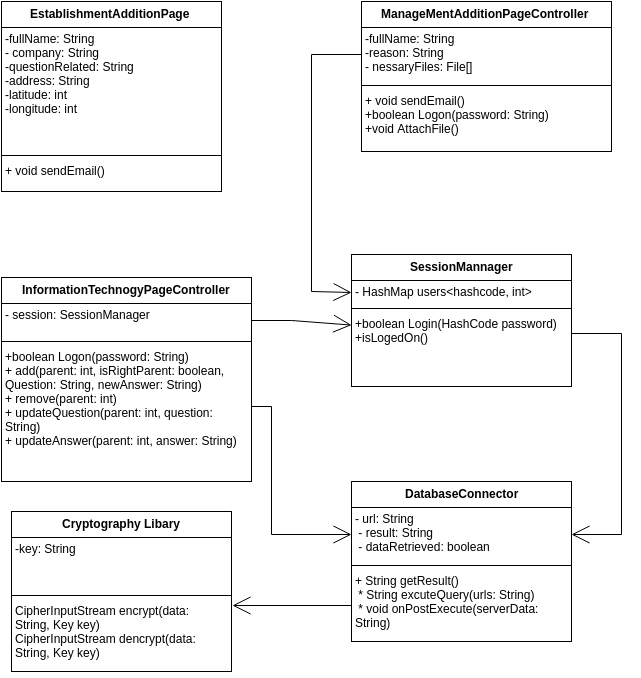

The diagram above was exported from draw.io. Its source (the exported page's mxGraphModel, read from the mxfile embedded in the PNG):
<mxGraphModel dx="1369" dy="750" grid="1" gridSize="10" guides="1" tooltips="1" connect="1" arrows="1" fold="1" page="1" pageScale="1" pageWidth="826" pageHeight="1169" background="#ffffff" math="0" shadow="0">
  <root>
    <mxCell id="0" />
    <mxCell id="1" parent="0" />
    <mxCell id="2" value="EstablishmentAdditionPage&amp;nbsp;" style="swimlane;html=1;fontStyle=1;align=center;verticalAlign=top;childLayout=stackLayout;horizontal=1;startSize=26;horizontalStack=0;resizeParent=1;resizeLast=0;collapsible=1;marginBottom=0;swimlaneFillColor=#ffffff;" parent="1" vertex="1">
      <mxGeometry x="30" y="120" width="220" height="190" as="geometry">
        <mxRectangle x="370" y="210" width="180" height="26" as="alternateBounds" />
      </mxGeometry>
    </mxCell>
    <mxCell id="3" value="&lt;div&gt;-fullName: String&lt;/div&gt;&lt;div&gt;- company: String&lt;/div&gt;&lt;div&gt;-questionRelated: String&lt;/div&gt;&lt;div&gt;-address: String&lt;/div&gt;&lt;div&gt;-latitude: int&lt;/div&gt;&lt;div&gt;-longitude: int&lt;/div&gt;" style="text;html=1;strokeColor=none;fillColor=none;align=left;verticalAlign=top;spacingLeft=4;spacingRight=4;whiteSpace=wrap;overflow=hidden;rotatable=0;points=[[0,0.5],[1,0.5]];portConstraint=eastwest;" parent="2" vertex="1">
      <mxGeometry y="26" width="220" height="124" as="geometry" />
    </mxCell>
    <mxCell id="4" value="" style="line;html=1;strokeWidth=1;fillColor=none;align=left;verticalAlign=middle;spacingTop=-1;spacingLeft=3;spacingRight=3;rotatable=0;labelPosition=right;points=[];portConstraint=eastwest;" parent="2" vertex="1">
      <mxGeometry y="150" width="220" height="8" as="geometry" />
    </mxCell>
    <mxCell id="5" value="&lt;div&gt;+ void sendEmail()&lt;/div&gt;" style="text;html=1;strokeColor=none;fillColor=none;align=left;verticalAlign=top;spacingLeft=4;spacingRight=4;whiteSpace=wrap;overflow=hidden;rotatable=0;points=[[0,0.5],[1,0.5]];portConstraint=eastwest;" parent="2" vertex="1">
      <mxGeometry y="158" width="220" height="32" as="geometry" />
    </mxCell>
    <mxCell id="6" value="InformationTechnogyPageController" style="swimlane;html=1;fontStyle=1;align=center;verticalAlign=top;childLayout=stackLayout;horizontal=1;startSize=26;horizontalStack=0;resizeParent=1;resizeLast=0;collapsible=1;marginBottom=0;swimlaneFillColor=#ffffff;" parent="1" vertex="1">
      <mxGeometry x="30" y="396" width="250" height="204" as="geometry">
        <mxRectangle x="370" y="210" width="180" height="26" as="alternateBounds" />
      </mxGeometry>
    </mxCell>
    <mxCell id="7" value="&lt;div&gt;- session: SessionManager&lt;/div&gt;&lt;div&gt;&lt;br&gt;&lt;/div&gt;" style="text;html=1;strokeColor=none;fillColor=none;align=left;verticalAlign=top;spacingLeft=4;spacingRight=4;whiteSpace=wrap;overflow=hidden;rotatable=0;points=[[0,0.5],[1,0.5]];portConstraint=eastwest;" parent="6" vertex="1">
      <mxGeometry y="26" width="250" height="34" as="geometry" />
    </mxCell>
    <mxCell id="8" value="" style="line;html=1;strokeWidth=1;fillColor=none;align=left;verticalAlign=middle;spacingTop=-1;spacingLeft=3;spacingRight=3;rotatable=0;labelPosition=right;points=[];portConstraint=eastwest;" parent="6" vertex="1">
      <mxGeometry y="60" width="250" height="8" as="geometry" />
    </mxCell>
    <mxCell id="9" value="&lt;div&gt;+&lt;span&gt;boolean&amp;nbsp;&lt;/span&gt;&lt;span&gt;Logon(password: String)&lt;/span&gt;&lt;/div&gt;&lt;div&gt;+ add(parent: int, isRightParent: boolean, Question: String, newAnswer: String)&lt;/div&gt;&lt;div&gt;&lt;span&gt;+ remove(parent: int)&lt;/span&gt;&lt;br&gt;&lt;/div&gt;&lt;div&gt;&lt;span&gt;+ updateQuestion(parent: int, question: String)&lt;/span&gt;&lt;br&gt;&lt;/div&gt;&lt;div&gt;&lt;span&gt;+ updateAnswer(parent: int, answer: String)&lt;/span&gt;&lt;span&gt;&lt;br&gt;&lt;/span&gt;&lt;/div&gt;&lt;div&gt;&lt;br&gt;&lt;/div&gt;" style="text;html=1;strokeColor=none;fillColor=none;align=left;verticalAlign=top;spacingLeft=4;spacingRight=4;whiteSpace=wrap;overflow=hidden;rotatable=0;points=[[0,0.5],[1,0.5]];portConstraint=eastwest;" parent="6" vertex="1">
      <mxGeometry y="68" width="250" height="122" as="geometry" />
    </mxCell>
    <mxCell id="10" value="SessionMannager" style="swimlane;html=1;fontStyle=1;align=center;verticalAlign=top;childLayout=stackLayout;horizontal=1;startSize=26;horizontalStack=0;resizeParent=1;resizeLast=0;collapsible=1;marginBottom=0;swimlaneFillColor=#ffffff;" parent="1" vertex="1">
      <mxGeometry x="380" y="373" width="220" height="132" as="geometry">
        <mxRectangle x="370" y="210" width="180" height="26" as="alternateBounds" />
      </mxGeometry>
    </mxCell>
    <mxCell id="11" value="&lt;div&gt;- HashMap users&amp;lt;hashcode, int&amp;gt;&lt;/div&gt;" style="text;html=1;strokeColor=none;fillColor=none;align=left;verticalAlign=top;spacingLeft=4;spacingRight=4;whiteSpace=wrap;overflow=hidden;rotatable=0;points=[[0,0.5],[1,0.5]];portConstraint=eastwest;" parent="10" vertex="1">
      <mxGeometry y="26" width="220" height="24" as="geometry" />
    </mxCell>
    <mxCell id="12" value="" style="line;html=1;strokeWidth=1;fillColor=none;align=left;verticalAlign=middle;spacingTop=-1;spacingLeft=3;spacingRight=3;rotatable=0;labelPosition=right;points=[];portConstraint=eastwest;" parent="10" vertex="1">
      <mxGeometry y="50" width="220" height="8" as="geometry" />
    </mxCell>
    <mxCell id="13" value="&lt;div&gt;+boolean Login(HashCode password)&lt;/div&gt;&lt;div&gt;+isLogedOn()&lt;/div&gt;" style="text;html=1;strokeColor=none;fillColor=none;align=left;verticalAlign=top;spacingLeft=4;spacingRight=4;whiteSpace=wrap;overflow=hidden;rotatable=0;points=[[0,0.5],[1,0.5]];portConstraint=eastwest;" parent="10" vertex="1">
      <mxGeometry y="58" width="220" height="42" as="geometry" />
    </mxCell>
    <mxCell id="14" style="edgeStyle=none;rounded=0;html=1;exitX=1;exitY=0.5;startArrow=none;startFill=0;endArrow=open;endFill=0;endSize=16;jettySize=auto;orthogonalLoop=1;strokeColor=#000000;fontSize=12;" parent="1" source="7" target="13" edge="1">
      <mxGeometry relative="1" as="geometry">
        <Array as="points">
          <mxPoint x="320" y="439" />
        </Array>
      </mxGeometry>
    </mxCell>
    <mxCell id="15" value="DatabaseConnector" style="swimlane;html=1;fontStyle=1;align=center;verticalAlign=top;childLayout=stackLayout;horizontal=1;startSize=26;horizontalStack=0;resizeParent=1;resizeLast=0;collapsible=1;marginBottom=0;swimlaneFillColor=#ffffff;" parent="1" vertex="1">
      <mxGeometry x="380" y="600" width="220" height="160" as="geometry">
        <mxRectangle x="370" y="210" width="180" height="26" as="alternateBounds" />
      </mxGeometry>
    </mxCell>
    <mxCell id="16" value="&lt;div&gt;- url: String&lt;/div&gt;&lt;div&gt;&amp;nbsp;- result: String&lt;/div&gt;&lt;div&gt;&amp;nbsp;- dataRetrieved: boolean&lt;/div&gt;" style="text;html=1;strokeColor=none;fillColor=none;align=left;verticalAlign=top;spacingLeft=4;spacingRight=4;whiteSpace=wrap;overflow=hidden;rotatable=0;points=[[0,0.5],[1,0.5]];portConstraint=eastwest;" parent="15" vertex="1">
      <mxGeometry y="26" width="220" height="54" as="geometry" />
    </mxCell>
    <mxCell id="17" value="" style="line;html=1;strokeWidth=1;fillColor=none;align=left;verticalAlign=middle;spacingTop=-1;spacingLeft=3;spacingRight=3;rotatable=0;labelPosition=right;points=[];portConstraint=eastwest;" parent="15" vertex="1">
      <mxGeometry y="80" width="220" height="8" as="geometry" />
    </mxCell>
    <mxCell id="18" value="&lt;div&gt;+ String getResult()&lt;/div&gt;&lt;div&gt;&amp;nbsp;* String excuteQuery(urls: String)&lt;/div&gt;&lt;div&gt;&amp;nbsp;* void onPostExecute(serverData: String)&lt;/div&gt;" style="text;html=1;strokeColor=none;fillColor=none;align=left;verticalAlign=top;spacingLeft=4;spacingRight=4;whiteSpace=wrap;overflow=hidden;rotatable=0;points=[[0,0.5],[1,0.5]];portConstraint=eastwest;" parent="15" vertex="1">
      <mxGeometry y="88" width="220" height="72" as="geometry" />
    </mxCell>
    <mxCell id="20" style="edgeStyle=none;rounded=0;html=1;exitX=1;exitY=0.5;entryX=1;entryY=0.5;startArrow=none;startFill=0;endArrow=open;endFill=0;endSize=16;jettySize=auto;orthogonalLoop=1;strokeColor=#000000;fontSize=12;" parent="1" source="13" target="16" edge="1">
      <mxGeometry relative="1" as="geometry">
        <Array as="points">
          <mxPoint x="650" y="452" />
          <mxPoint x="650" y="653" />
        </Array>
      </mxGeometry>
    </mxCell>
    <mxCell id="21" style="edgeStyle=none;rounded=0;html=1;exitX=1;exitY=0.5;entryX=0;entryY=0.5;startArrow=none;startFill=0;endArrow=open;endFill=0;endSize=16;jettySize=auto;orthogonalLoop=1;strokeColor=#000000;fontSize=12;" parent="1" source="9" target="16" edge="1">
      <mxGeometry relative="1" as="geometry">
        <Array as="points">
          <mxPoint x="300" y="525" />
          <mxPoint x="300" y="653" />
        </Array>
      </mxGeometry>
    </mxCell>
    <mxCell id="23" value="ManageMentAdditionPageController&amp;nbsp;" style="swimlane;html=1;fontStyle=1;align=center;verticalAlign=top;childLayout=stackLayout;horizontal=1;startSize=26;horizontalStack=0;resizeParent=1;resizeLast=0;collapsible=1;marginBottom=0;swimlaneFillColor=#ffffff;" parent="1" vertex="1">
      <mxGeometry x="390" y="120" width="250" height="150" as="geometry">
        <mxRectangle x="370" y="210" width="180" height="26" as="alternateBounds" />
      </mxGeometry>
    </mxCell>
    <mxCell id="24" value="&lt;div&gt;-fullName: String&lt;/div&gt;&lt;div&gt;-reason: String&lt;br&gt;&lt;/div&gt;&lt;div&gt;- nessaryFiles: File[]&lt;/div&gt;" style="text;html=1;strokeColor=none;fillColor=none;align=left;verticalAlign=top;spacingLeft=4;spacingRight=4;whiteSpace=wrap;overflow=hidden;rotatable=0;points=[[0,0.5],[1,0.5]];portConstraint=eastwest;" parent="23" vertex="1">
      <mxGeometry y="26" width="250" height="54" as="geometry" />
    </mxCell>
    <mxCell id="25" value="" style="line;html=1;strokeWidth=1;fillColor=none;align=left;verticalAlign=middle;spacingTop=-1;spacingLeft=3;spacingRight=3;rotatable=0;labelPosition=right;points=[];portConstraint=eastwest;" parent="23" vertex="1">
      <mxGeometry y="80" width="250" height="8" as="geometry" />
    </mxCell>
    <mxCell id="26" value="&lt;div&gt;+ void sendEmail()&lt;/div&gt;&lt;div&gt;&lt;span&gt;+boolean Logon(password: String)&lt;/span&gt;&lt;br&gt;&lt;/div&gt;&lt;div&gt;&lt;span&gt;+void AttachFile()&lt;/span&gt;&lt;/div&gt;" style="text;html=1;strokeColor=none;fillColor=none;align=left;verticalAlign=top;spacingLeft=4;spacingRight=4;whiteSpace=wrap;overflow=hidden;rotatable=0;points=[[0,0.5],[1,0.5]];portConstraint=eastwest;" parent="23" vertex="1">
      <mxGeometry y="88" width="250" height="62" as="geometry" />
    </mxCell>
    <mxCell id="27" style="edgeStyle=none;rounded=0;html=1;exitX=0;exitY=0.5;entryX=0;entryY=0.5;startArrow=none;startFill=0;endArrow=open;endFill=0;endSize=16;jettySize=auto;orthogonalLoop=1;strokeColor=#000000;fontSize=12;" parent="1" source="24" target="11" edge="1">
      <mxGeometry relative="1" as="geometry">
        <Array as="points">
          <mxPoint x="340" y="173" />
          <mxPoint x="340" y="410" />
        </Array>
      </mxGeometry>
    </mxCell>
    <mxCell id="28" value="Cryptography Libary" style="swimlane;html=1;fontStyle=1;align=center;verticalAlign=top;childLayout=stackLayout;horizontal=1;startSize=26;horizontalStack=0;resizeParent=1;resizeLast=0;collapsible=1;marginBottom=0;swimlaneFillColor=#ffffff;" vertex="1" parent="1">
      <mxGeometry x="40" y="630" width="220" height="160" as="geometry">
        <mxRectangle x="370" y="210" width="180" height="26" as="alternateBounds" />
      </mxGeometry>
    </mxCell>
    <mxCell id="29" value="&lt;div&gt;-key: String&lt;/div&gt;" style="text;html=1;strokeColor=none;fillColor=none;align=left;verticalAlign=top;spacingLeft=4;spacingRight=4;whiteSpace=wrap;overflow=hidden;rotatable=0;points=[[0,0.5],[1,0.5]];portConstraint=eastwest;" vertex="1" parent="28">
      <mxGeometry y="26" width="220" height="54" as="geometry" />
    </mxCell>
    <mxCell id="30" value="" style="line;html=1;strokeWidth=1;fillColor=none;align=left;verticalAlign=middle;spacingTop=-1;spacingLeft=3;spacingRight=3;rotatable=0;labelPosition=right;points=[];portConstraint=eastwest;" vertex="1" parent="28">
      <mxGeometry y="80" width="220" height="8" as="geometry" />
    </mxCell>
    <mxCell id="31" value="&lt;span&gt;CipherInputStream encrypt(data: String, Key key)&lt;/span&gt;&lt;div&gt;CipherInputStream dencrypt(data: String, Key key)&lt;br&gt;&lt;/div&gt;&lt;div&gt;&lt;br&gt;&lt;/div&gt;" style="text;html=1;strokeColor=none;fillColor=none;align=left;verticalAlign=top;spacingLeft=4;spacingRight=4;whiteSpace=wrap;overflow=hidden;rotatable=0;points=[[0,0.5],[1,0.5]];portConstraint=eastwest;" vertex="1" parent="28">
      <mxGeometry y="88" width="220" height="72" as="geometry" />
    </mxCell>
    <mxCell id="32" style="edgeStyle=none;rounded=0;html=1;exitX=0;exitY=0.5;entryX=1.005;entryY=0.083;entryPerimeter=0;startArrow=none;startFill=0;endArrow=open;endFill=0;endSize=16;jettySize=auto;orthogonalLoop=1;strokeColor=#000000;fontSize=12;" edge="1" parent="1" source="18" target="31">
      <mxGeometry relative="1" as="geometry" />
    </mxCell>
  </root>
</mxGraphModel>